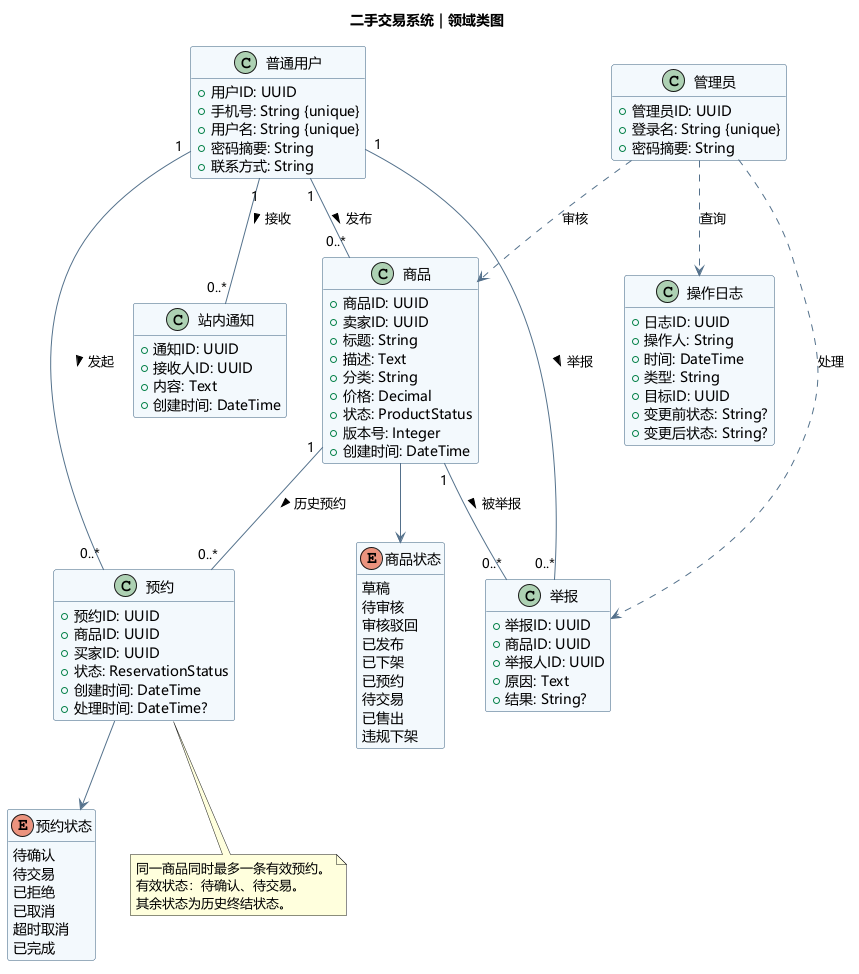

The diagram above was rendered by PlantUML. Its source (embedded in the PNG):
@startuml
title 二手交易系统｜领域类图
skinparam defaultFontName Microsoft YaHei
skinparam backgroundColor #FFFFFF
skinparam classBackgroundColor #F3F8FC
skinparam classBorderColor #355C7D
skinparam ArrowColor #54718B
skinparam shadowing false
hide empty methods

enum "商品状态" as ProductStatus {
  草稿
  待审核
  审核驳回
  已发布
  已下架
  已预约
  待交易
  已售出
  违规下架
}
enum "预约状态" as ReservationStatus {
  待确认
  待交易
  已拒绝
  已取消
  超时取消
  已完成
}
class "普通用户" as User {
  +用户ID: UUID
  +手机号: String {unique}
  +用户名: String {unique}
  +密码摘要: String
  +联系方式: String
}
class "管理员" as Admin {
  +管理员ID: UUID
  +登录名: String {unique}
  +密码摘要: String
}
class "商品" as Product {
  +商品ID: UUID
  +卖家ID: UUID
  +标题: String
  +描述: Text
  +分类: String
  +价格: Decimal
  +状态: ProductStatus
  +版本号: Integer
  +创建时间: DateTime
}
class "预约" as Reservation {
  +预约ID: UUID
  +商品ID: UUID
  +买家ID: UUID
  +状态: ReservationStatus
  +创建时间: DateTime
  +处理时间: DateTime?
}
class "举报" as Report {
  +举报ID: UUID
  +商品ID: UUID
  +举报人ID: UUID
  +原因: Text
  +结果: String?
}
class "站内通知" as Notice {
  +通知ID: UUID
  +接收人ID: UUID
  +内容: Text
  +创建时间: DateTime
}
class "操作日志" as AuditLog {
  +日志ID: UUID
  +操作人: String
  +时间: DateTime
  +类型: String
  +目标ID: UUID
  +变更前状态: String?
  +变更后状态: String?
}
User "1" -- "0..*" Product : 发布 >
User "1" -- "0..*" Reservation : 发起 >
Product "1" -- "0..*" Reservation : 历史预约 >
User "1" -- "0..*" Report : 举报 >
Product "1" -- "0..*" Report : 被举报 >
User "1" -- "0..*" Notice : 接收 >
Product --> ProductStatus
Reservation --> ReservationStatus
Admin ..> AuditLog : 查询
Admin ..> Product : 审核
Admin ..> Report : 处理
note bottom of Reservation
  同一商品同时最多一条有效预约。
  有效状态：待确认、待交易。
  其余状态为历史终结状态。
end note
@enduml